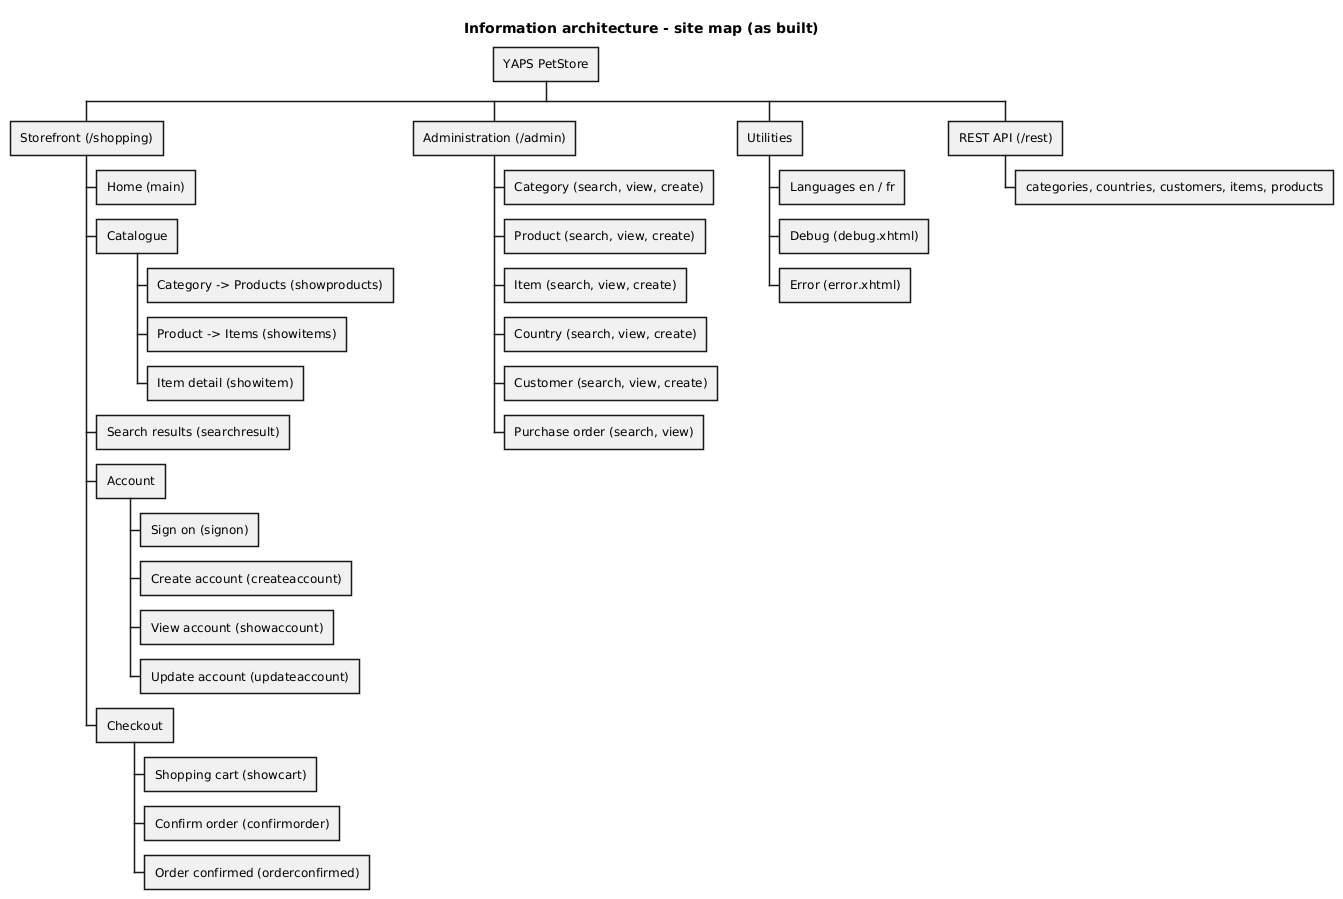

The diagram above was rendered by PlantUML. Its source (embedded in the PNG):
@startwbs ia-00-information-architecture
' Information architecture (site map) of the as-built application
title Information architecture - site map (as built)
* YAPS PetStore
** Storefront (/shopping)
*** Home (main)
*** Catalogue
**** Category -> Products (showproducts)
**** Product -> Items (showitems)
**** Item detail (showitem)
*** Search results (searchresult)
*** Account
**** Sign on (signon)
**** Create account (createaccount)
**** View account (showaccount)
**** Update account (updateaccount)
*** Checkout
**** Shopping cart (showcart)
**** Confirm order (confirmorder)
**** Order confirmed (orderconfirmed)
** Administration (/admin)
*** Category (search, view, create)
*** Product (search, view, create)
*** Item (search, view, create)
*** Country (search, view, create)
*** Customer (search, view, create)
*** Purchase order (search, view)
** Utilities
*** Languages en / fr
*** Debug (debug.xhtml)
*** Error (error.xhtml)
** REST API (/rest)
*** categories, countries, customers, items, products
@endwbs